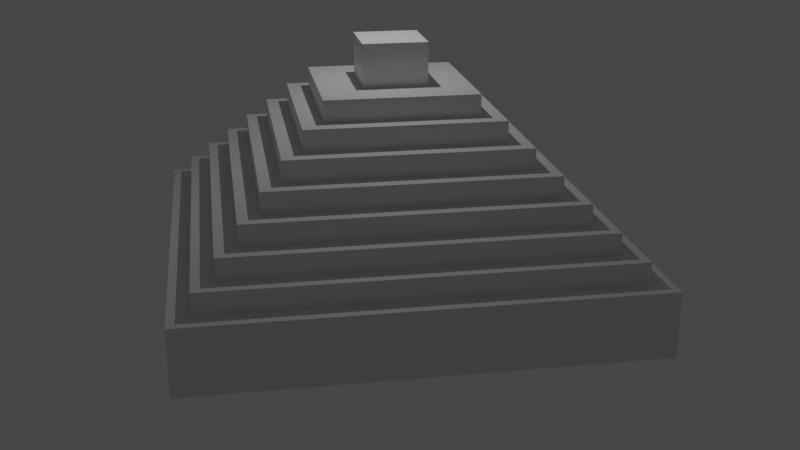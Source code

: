 # Source: pyramid.blend  (saved by Blender 2.81.16; exported with 4.5.12 LTS)
import bpy
from mathutils import Matrix  # noqa: F401  (used for matrix-valued properties, if any)

bpy.ops.wm.read_factory_settings(use_empty=True)
scene = bpy.context.scene
scene.name = 'Scene'

# ---- collections
col_collection = bpy.data.collections.new('Collection'); scene.collection.children.link(col_collection)

# ---- materials (node trees are filled in below, after node groups)
mat_material = bpy.data.materials.new('Material')
mat_material.alpha_threshold = 0.0
mat_material.use_transparent_shadow = False
mat_material.line_color = (0.0, 0.0, 0.0, 1.0)

# ---- material node trees
mat_material.use_nodes = True; mat_material.node_tree.nodes.clear()
_N = mat_material.node_tree.nodes; _L = mat_material.node_tree.links
n0 = _N.new('ShaderNodeOutputMaterial'); n0.name = 'Material Output'; n0.location = (300, 300)
n1 = _N.new('ShaderNodeBsdfPrincipled'); n1.name = 'Principled BSDF'; n1.location = (10, 300)
n1.distribution = 'GGX'
n1.subsurface_method = 'BURLEY'
n1.inputs[2].default_value = 0.4
n1.inputs[3].default_value = 1.45
n1.inputs[27].default_value = (0.0, 0.0, 0.0, 1.0)
n1.inputs[28].default_value = 1.0
_L.new(n1.outputs[0], n0.inputs[0])
n0.is_active_output = True

# ---- world
world_world = bpy.data.worlds.new('World'); scene.world = world_world
world_world.use_nodes = True; world_world.node_tree.nodes.clear()
_N = world_world.node_tree.nodes; _L = world_world.node_tree.links
n0 = _N.new('ShaderNodeOutputWorld'); n0.name = 'World Output'; n0.location = (300, 300)
n1 = _N.new('ShaderNodeBackground'); n1.name = 'Background'; n1.location = (10, 300)
n1.inputs[0].default_value = (0.05088, 0.05088, 0.05088, 1.0)
_L.new(n1.outputs[0], n0.inputs[0])
n0.is_active_output = True
world_world.color = (0.05088, 0.05088, 0.05088)
world_world.use_sun_shadow = False
world_world.sun_shadow_jitter_overblur = 0.0

# ---- cameras
cam_camera = bpy.data.cameras.new('Camera')
cam_camera.clip_end = 100.0
cam_camera.ortho_scale = 7.314

# ---- lights
light_light = bpy.data.lights.new('Light', 'POINT')
light_light.transmission_factor = 0.0
light_light.energy = 1000.0
light_light.shadow_soft_size = 0.1
light_light.shadow_maximum_resolution = 0.006
light_light.use_absolute_resolution = True

# ---- meshes
me_cube = bpy.data.meshes.new('Cube')
me_cube.from_pydata([(5.96e-08, 5.96e-08, 2.0), (1.0, 1.0, -1.0), (5.96e-08, -19.0, 2.0), (1.0, -20.0, -1.0), (-19.0, 5.96e-08, 2.0), (-20.0, 1.0, -1.0), (-19.0, -19.0, 2.0), (-20.0, -20.0, -1.0), (1.0, -20.0, 2.0), (-20.0, -20.0, 2.0), (1.0, 1.0, 2.0), (-20.0, 1.0, 2.0), (-1.0, -18.0, 3.0), (-18.0, -18.0, 3.0), (-1.0, -1.0, 3.0), (-18.0, -1.0, 3.0), (5.96e-08, -19.0, 3.0), (-19.0, -19.0, 3.0), (5.96e-08, 5.96e-08, 3.0), (-19.0, 5.96e-08, 3.0), (-2.0, -17.0, 4.0), (-17.0, -17.0, 4.0), (-2.0, -2.0, 4.0), (-17.0, -2.0, 4.0), (-1.0, -18.0, 4.0), (-18.0, -18.0, 4.0), (-1.0, -1.0, 4.0), (-18.0, -1.0, 4.0), (-2.0, -17.0, 5.0), (-17.0, -17.0, 5.0), (-2.0, -2.0, 5.0), (-17.0, -2.0, 5.0), (-3.0, -16.0, 5.0), (-16.0, -16.0, 5.0), (-3.0, -3.0, 5.0), (-16.0, -3.0, 5.0), (-2.0, -17.0, 5.0), (-17.0, -17.0, 5.0), (-2.0, -2.0, 5.0), (-17.0, -2.0, 5.0), (-4.0, -15.0, 6.0), (-15.0, -15.0, 6.0), (-4.0, -4.0, 6.0), (-15.0, -4.0, 6.0), (-3.0, -16.0, 6.0), (-16.0, -16.0, 6.0), (-3.0, -3.0, 6.0), (-16.0, -3.0, 6.0), (-5.0, -14.0, 7.0), (-14.0, -14.0, 7.0), (-5.0, -5.0, 7.0), (-14.0, -5.0, 7.0), (-4.0, -15.0, 7.0), (-15.0, -15.0, 7.0), (-4.0, -4.0, 7.0), (-15.0, -4.0, 7.0), (-6.0, -13.0, 8.0), (-13.0, -13.0, 8.0), (-6.0, -6.0, 8.0), (-13.0, -6.0, 8.0), (-5.0, -14.0, 8.0), (-14.0, -14.0, 8.0), (-5.0, -5.0, 8.0), (-14.0, -5.0, 8.0), (-8.0, -11.0, 9.0), (-11.0, -11.0, 9.0), (-8.0, -8.0, 9.0), (-11.0, -8.0, 9.0), (-6.0, -13.0, 9.0), (-13.0, -13.0, 9.0), (-6.0, -6.0, 9.0), (-13.0, -6.0, 9.0), (-8.0, -11.0, 11.0), (-11.0, -11.0, 11.0), (-8.0, -8.0, 11.0), (-11.0, -8.0, 11.0), (-20.0, -8.5, -1.0), (1.0, -8.5, 2.0), (-20.0, -8.5, 2.0), (1.0, -8.5, -1.0), (5.96e-08, -8.5, 2.0), (-19.0, -8.5, 2.0), (5.96e-08, -8.5, 3.0), (-19.0, -8.5, 3.0), (-1.0, -8.5, 3.0), (-18.0, -8.5, 3.0), (-1.0, -8.5, 4.0), (-18.0, -8.5, 4.0), (-2.0, -8.5, 4.0), (-17.0, -8.5, 4.0), (-2.0, -8.5, 5.0), (-17.0, -8.5, 5.0), (-2.0, -8.5, 5.0), (-17.0, -8.5, 5.0), (-3.0, -8.5, 5.0), (-16.0, -8.5, 5.0), (-3.0, -8.5, 6.0), (-16.0, -8.5, 6.0), (-4.0, -8.5, 6.0), (-15.0, -8.5, 6.0), (-4.0, -8.5, 7.0), (-15.0, -8.5, 7.0), (-5.0, -8.5, 7.0), (-14.0, -8.5, 7.0), (-5.0, -8.5, 8.0), (-14.0, -8.5, 8.0), (-6.0, -8.5, 8.0), (-13.0, -8.5, 8.0), (-6.0, -8.5, 9.0), (-13.0, -8.5, 9.0), (-8.0, -8.5, 9.0), (-11.0, -8.5, 9.0), (-8.0, -8.5, 11.0), (-11.0, -8.5, 11.0), (-20.0, -10.5, -1.0), (1.0, -10.5, 2.0), (5.96e-08, -10.5, 2.0), (5.96e-08, -10.5, 3.0), (-1.0, -10.5, 3.0), (-1.0, -10.5, 4.0), (-2.0, -10.5, 4.0), (-2.0, -10.5, 5.0), (-2.0, -10.5, 5.0), (-3.0, -10.5, 5.0), (-3.0, -10.5, 6.0), (-4.0, -10.5, 6.0), (-4.0, -10.5, 7.0), (-5.0, -10.5, 7.0), (-5.0, -10.5, 8.0), (-6.0, -10.5, 8.0), (-6.0, -10.5, 9.0), (-8.0, -10.5, 9.0), (-8.0, -10.5, 11.0), (-20.0, -10.5, 2.0), (1.0, -10.5, -1.0), (-19.0, -10.5, 2.0), (-19.0, -10.5, 3.0), (-18.0, -10.5, 3.0), (-18.0, -10.5, 4.0), (-17.0, -10.5, 4.0), (-17.0, -10.5, 5.0), (-17.0, -10.5, 5.0), (-16.0, -10.5, 5.0), (-16.0, -10.5, 6.0), (-15.0, -10.5, 6.0), (-15.0, -10.5, 7.0), (-14.0, -10.5, 7.0), (-14.0, -10.5, 8.0), (-13.0, -10.5, 8.0), (-13.0, -10.5, 9.0), (-11.0, -10.5, 9.0), (-11.0, -10.5, 11.0)], [], [(135, 6, 17, 136), (3, 8, 9, 7), (76, 78, 11, 5), (114, 134, 3, 7), (134, 115, 8, 3), (5, 11, 10, 1), (2, 6, 9, 8), (116, 2, 8, 115), (81, 4, 11, 78), (4, 0, 10, 11), (137, 13, 25, 138), (6, 2, 16, 17), (0, 4, 19, 18), (80, 0, 18, 82), (12, 13, 17, 16), (118, 12, 16, 117), (85, 15, 19, 83), (15, 14, 18, 19), (22, 23, 31, 30), (13, 12, 24, 25), (14, 15, 27, 26), (84, 14, 26, 86), (20, 21, 25, 24), (120, 20, 24, 119), (89, 23, 27, 87), (23, 22, 26, 27), (140, 29, 37, 141), (88, 22, 30, 90), (139, 21, 29, 140), (21, 20, 28, 29), (94, 34, 46, 96), (29, 28, 36, 37), (30, 31, 39, 38), (90, 30, 38, 92), (32, 33, 37, 36), (123, 32, 36, 122), (95, 35, 39, 93), (35, 34, 38, 39), (42, 43, 55, 54), (142, 33, 45, 143), (33, 32, 44, 45), (34, 35, 47, 46), (40, 41, 45, 44), (125, 40, 44, 124), (99, 43, 47, 97), (43, 42, 46, 47), (146, 49, 61, 147), (98, 42, 54, 100), (144, 41, 53, 145), (41, 40, 52, 53), (48, 49, 53, 52), (127, 48, 52, 126), (103, 51, 55, 101), (51, 50, 54, 55), (148, 57, 69, 149), (49, 48, 60, 61), (50, 51, 63, 62), (102, 50, 62, 104), (56, 57, 61, 60), (129, 56, 60, 128), (107, 59, 63, 105), (59, 58, 62, 63), (66, 67, 75, 74), (57, 56, 68, 69), (58, 59, 71, 70), (106, 58, 70, 108), (64, 65, 69, 68), (131, 64, 68, 130), (111, 67, 71, 109), (67, 66, 70, 71), (132, 151, 73, 72), (110, 66, 74, 112), (150, 65, 73, 151), (65, 64, 72, 73), (67, 111, 113, 75), (131, 110, 112, 132), (74, 75, 113, 112), (150, 111, 109, 149), (66, 110, 108, 70), (129, 106, 108, 130), (148, 107, 105, 147), (58, 106, 104, 62), (127, 102, 104, 128), (59, 107, 109, 71), (146, 103, 101, 145), (50, 102, 100, 54), (43, 99, 101, 55), (125, 98, 100, 126), (51, 103, 105, 63), (144, 99, 97, 143), (42, 98, 96, 46), (35, 95, 97, 47), (142, 95, 93, 141), (34, 94, 92, 38), (121, 90, 92, 122), (123, 94, 96, 124), (23, 89, 91, 31), (120, 88, 90, 121), (31, 91, 93, 39), (139, 89, 87, 138), (22, 88, 86, 26), (118, 84, 86, 119), (137, 85, 83, 136), (14, 84, 82, 18), (116, 80, 82, 117), (15, 85, 87, 27), (135, 81, 78, 133), (0, 80, 77, 10), (1, 10, 77, 79), (5, 1, 79, 76), (114, 133, 78, 76), (4, 81, 83, 19), (7, 9, 133, 114), (6, 135, 133, 9), (2, 116, 117, 16), (13, 137, 136, 17), (12, 118, 119, 24), (21, 139, 138, 25), (20, 120, 121, 28), (32, 123, 124, 44), (28, 121, 122, 36), (33, 142, 141, 37), (41, 144, 143, 45), (40, 125, 126, 52), (49, 146, 145, 53), (48, 127, 128, 60), (57, 148, 147, 61), (56, 129, 130, 68), (65, 150, 149, 69), (64, 131, 132, 72), (111, 150, 151, 113), (112, 113, 151, 132), (110, 131, 130, 108), (106, 129, 128, 104), (107, 148, 149, 109), (102, 127, 126, 100), (99, 144, 145, 101), (103, 146, 147, 105), (98, 125, 124, 96), (95, 142, 143, 97), (94, 123, 122, 92), (89, 139, 140, 91), (91, 140, 141, 93), (88, 120, 119, 86), (84, 118, 117, 82), (85, 137, 138, 87), (80, 116, 115, 77), (79, 77, 115, 134), (76, 79, 134, 114), (81, 135, 136, 83)])
_uv = me_cube.uv_layers.new(name='UVMap')
_uv.uv.foreach_set('vector', [0.8631, 0.625, 0.8631, 0.7381, 0.8631, 0.7381, 0.8631, 0.625, 0.375, 0.75, 0.625, 0.75, 0.625, 1.0, 0.375, 1.0, 0.375, 0.125, 0.625, 0.125, 0.625, 0.25, 0.375, 0.25, 0.125, 0.625, 0.375, 0.625, 0.375, 0.75, 0.125, 0.75, 0.375, 0.625, 0.625, 0.625, 0.625, 0.75, 0.375, 0.75, 0.375, 0.25, 0.625, 0.25, 0.625, 0.5, 0.375, 0.5, 0.6369, 0.7381, 0.8631, 0.7381, 0.875, 0.75, 0.625, 0.75, 0.6369, 0.625, 0.6369, 0.7381, 0.625, 0.75, 0.625, 0.625, 0.8631, 0.625, 0.8631, 0.5119, 0.875, 0.5, 0.875, 0.625, 0.8631, 0.5119, 0.6369, 0.5119, 0.625, 0.5, 0.875, 0.5, 0.8512, 0.625, 0.8512, 0.7262, 0.8512, 0.7262, 0.8512, 0.625, 0.8631, 0.7381, 0.6369, 0.7381, 0.6369, 0.7381, 0.8631, 0.7381, 0.6369, 0.5119, 0.8631, 0.5119, 0.8631, 0.5119, 0.6369, 0.5119, 0.6369, 0.625, 0.6369, 0.5119, 0.6369, 0.5119, 0.6369, 0.625, 0.6488, 0.7262, 0.8512, 0.7262, 0.8631, 0.7381, 0.6369, 0.7381, 0.6488, 0.625, 0.6488, 0.7262, 0.6369, 0.7381, 0.6369, 0.625, 0.8512, 0.625, 0.8512, 0.5238, 0.8631, 0.5119, 0.8631, 0.625, 0.8512, 0.5238, 0.6488, 0.5238, 0.6369, 0.5119, 0.8631, 0.5119, 0.6607, 0.5357, 0.8393, 0.5357, 0.8393, 0.5357, 0.6607, 0.5357, 0.8512, 0.7262, 0.6488, 0.7262, 0.6488, 0.7262, 0.8512, 0.7262, 0.6488, 0.5238, 0.8512, 0.5238, 0.8512, 0.5238, 0.6488, 0.5238, 0.6488, 0.625, 0.6488, 0.5238, 0.6488, 0.5238, 0.6488, 0.625, 0.6607, 0.7143, 0.8393, 0.7143, 0.8512, 0.7262, 0.6488, 0.7262, 0.6607, 0.625, 0.6607, 0.7143, 0.6488, 0.7262, 0.6488, 0.625, 0.8393, 0.625, 0.8393, 0.5357, 0.8512, 0.5238, 0.8512, 0.625, 0.8393, 0.5357, 0.6607, 0.5357, 0.6488, 0.5238, 0.8512, 0.5238, 0.8393, 0.625, 0.8393, 0.7143, 0.8393, 0.7143, 0.8393, 0.625, 0.6607, 0.625, 0.6607, 0.5357, 0.6607, 0.5357, 0.6607, 0.625, 0.8393, 0.625, 0.8393, 0.7143, 0.8393, 0.7143, 0.8393, 0.625, 0.8393, 0.7143, 0.6607, 0.7143, 0.6607, 0.7143, 0.8393, 0.7143, 0.6726, 0.625, 0.6726, 0.5476, 0.6726, 0.5476, 0.6726, 0.625, 0.8393, 0.7143, 0.6607, 0.7143, 0.6607, 0.7143, 0.8393, 0.7143, 0.6607, 0.5357, 0.8393, 0.5357, 0.8393, 0.5357, 0.6607, 0.5357, 0.6607, 0.625, 0.6607, 0.5357, 0.6607, 0.5357, 0.6607, 0.625, 0.6726, 0.7024, 0.8274, 0.7024, 0.8393, 0.7143, 0.6607, 0.7143, 0.6726, 0.625, 0.6726, 0.7024, 0.6607, 0.7143, 0.6607, 0.625, 0.8274, 0.625, 0.8274, 0.5476, 0.8393, 0.5357, 0.8393, 0.625, 0.8274, 0.5476, 0.6726, 0.5476, 0.6607, 0.5357, 0.8393, 0.5357, 0.6845, 0.5595, 0.8155, 0.5595, 0.8155, 0.5595, 0.6845, 0.5595, 0.8274, 0.625, 0.8274, 0.7024, 0.8274, 0.7024, 0.8274, 0.625, 0.8274, 0.7024, 0.6726, 0.7024, 0.6726, 0.7024, 0.8274, 0.7024, 0.6726, 0.5476, 0.8274, 0.5476, 0.8274, 0.5476, 0.6726, 0.5476, 0.6845, 0.6905, 0.8155, 0.6905, 0.8274, 0.7024, 0.6726, 0.7024, 0.6845, 0.625, 0.6845, 0.6905, 0.6726, 0.7024, 0.6726, 0.625, 0.8155, 0.625, 0.8155, 0.5595, 0.8274, 0.5476, 0.8274, 0.625, 0.8155, 0.5595, 0.6845, 0.5595, 0.6726, 0.5476, 0.8274, 0.5476, 0.8036, 0.625, 0.8036, 0.6786, 0.8036, 0.6786, 0.8036, 0.625, 0.6845, 0.625, 0.6845, 0.5595, 0.6845, 0.5595, 0.6845, 0.625, 0.8155, 0.625, 0.8155, 0.6905, 0.8155, 0.6905, 0.8155, 0.625, 0.8155, 0.6905, 0.6845, 0.6905, 0.6845, 0.6905, 0.8155, 0.6905, 0.6964, 0.6786, 0.8036, 0.6786, 0.8155, 0.6905, 0.6845, 0.6905, 0.6964, 0.625, 0.6964, 0.6786, 0.6845, 0.6905, 0.6845, 0.625, 0.8036, 0.625, 0.8036, 0.5714, 0.8155, 0.5595, 0.8155, 0.625, 0.8036, 0.5714, 0.6964, 0.5714, 0.6845, 0.5595, 0.8155, 0.5595, 0.7917, 0.625, 0.7917, 0.6667, 0.7917, 0.6667, 0.7917, 0.625, 0.8036, 0.6786, 0.6964, 0.6786, 0.6964, 0.6786, 0.8036, 0.6786, 0.6964, 0.5714, 0.8036, 0.5714, 0.8036, 0.5714, 0.6964, 0.5714, 0.6964, 0.625, 0.6964, 0.5714, 0.6964, 0.5714, 0.6964, 0.625, 0.7083, 0.6667, 0.7917, 0.6667, 0.8036, 0.6786, 0.6964, 0.6786, 0.7083, 0.625, 0.7083, 0.6667, 0.6964, 0.6786, 0.6964, 0.625, 0.7917, 0.625, 0.7917, 0.5833, 0.8036, 0.5714, 0.8036, 0.625, 0.7917, 0.5833, 0.7083, 0.5833, 0.6964, 0.5714, 0.8036, 0.5714, 0.7321, 0.6071, 0.7679, 0.6071, 0.7679, 0.6071, 0.7321, 0.6071, 0.7917, 0.6667, 0.7083, 0.6667, 0.7083, 0.6667, 0.7917, 0.6667, 0.7083, 0.5833, 0.7917, 0.5833, 0.7917, 0.5833, 0.7083, 0.5833, 0.7083, 0.625, 0.7083, 0.5833, 0.7083, 0.5833, 0.7083, 0.625, 0.7321, 0.6429, 0.7679, 0.6429, 0.7917, 0.6667, 0.7083, 0.6667, 0.7321, 0.625, 0.7321, 0.6429, 0.7083, 0.6667, 0.7083, 0.625, 0.7679, 0.625, 0.7679, 0.6071, 0.7917, 0.5833, 0.7917, 0.625, 0.7679, 0.6071, 0.7321, 0.6071, 0.7083, 0.5833, 0.7917, 0.5833, 0.7321, 0.625, 0.7679, 0.625, 0.7679, 0.6429, 0.7321, 0.6429, 0.7321, 0.625, 0.7321, 0.6071, 0.7321, 0.6071, 0.7321, 0.625, 0.7679, 0.625, 0.7679, 0.6429, 0.7679, 0.6429, 0.7679, 0.625, 0.7679, 0.6429, 0.7321, 0.6429, 0.7321, 0.6429, 0.7679, 0.6429, 0.7679, 0.6071, 0.7679, 0.625, 0.7679, 0.625, 0.7679, 0.6071, 0.7321, 0.625, 0.7321, 0.625, 0.7321, 0.625, 0.7321, 0.625, 0.7321, 0.6071, 0.7679, 0.6071, 0.7679, 0.625, 0.7321, 0.625, 0.7679, 0.625, 0.7679, 0.625, 0.7917, 0.625, 0.7917, 0.625, 0.7321, 0.6071, 0.7321, 0.625, 0.7083, 0.625, 0.7083, 0.5833, 0.7083, 0.625, 0.7083, 0.625, 0.7083, 0.625, 0.7083, 0.625, 0.7917, 0.625, 0.7917, 0.625, 0.8036, 0.625, 0.8036, 0.625, 0.7083, 0.5833, 0.7083, 0.625, 0.6964, 0.625, 0.6964, 0.5714, 0.6964, 0.625, 0.6964, 0.625, 0.6964, 0.625, 0.6964, 0.625, 0.7917, 0.5833, 0.7917, 0.625, 0.7917, 0.625, 0.7917, 0.5833, 0.8036, 0.625, 0.8036, 0.625, 0.8155, 0.625, 0.8155, 0.625, 0.6964, 0.5714, 0.6964, 0.625, 0.6845, 0.625, 0.6845, 0.5595, 0.8155, 0.5595, 0.8155, 0.625, 0.8155, 0.625, 0.8155, 0.5595, 0.6845, 0.625, 0.6845, 0.625, 0.6845, 0.625, 0.6845, 0.625, 0.8036, 0.5714, 0.8036, 0.625, 0.8036, 0.625, 0.8036, 0.5714, 0.8155, 0.625, 0.8155, 0.625, 0.8274, 0.625, 0.8274, 0.625, 0.6845, 0.5595, 0.6845, 0.625, 0.6726, 0.625, 0.6726, 0.5476, 0.8274, 0.5476, 0.8274, 0.625, 0.8274, 0.625, 0.8274, 0.5476, 0.8274, 0.625, 0.8274, 0.625, 0.8393, 0.625, 0.8393, 0.625, 0.6726, 0.5476, 0.6726, 0.625, 0.6607, 0.625, 0.6607, 0.5357, 0.6607, 0.625, 0.6607, 0.625, 0.6607, 0.625, 0.6607, 0.625, 0.6726, 0.625, 0.6726, 0.625, 0.6726, 0.625, 0.6726, 0.625, 0.8393, 0.5357, 0.8393, 0.625, 0.8393, 0.625, 0.8393, 0.5357, 0.6607, 0.625, 0.6607, 0.625, 0.6607, 0.625, 0.6607, 0.625, 0.8393, 0.5357, 0.8393, 0.625, 0.8393, 0.625, 0.8393, 0.5357, 0.8393, 0.625, 0.8393, 0.625, 0.8512, 0.625, 0.8512, 0.625, 0.6607, 0.5357, 0.6607, 0.625, 0.6488, 0.625, 0.6488, 0.5238, 0.6488, 0.625, 0.6488, 0.625, 0.6488, 0.625, 0.6488, 0.625, 0.8512, 0.625, 0.8512, 0.625, 0.8631, 0.625, 0.8631, 0.625, 0.6488, 0.5238, 0.6488, 0.625, 0.6369, 0.625, 0.6369, 0.5119, 0.6369, 0.625, 0.6369, 0.625, 0.6369, 0.625, 0.6369, 0.625, 0.8512, 0.5238, 0.8512, 0.625, 0.8512, 0.625, 0.8512, 0.5238, 0.8631, 0.625, 0.8631, 0.625, 0.875, 0.625, 0.875, 0.625, 0.6369, 0.5119, 0.6369, 0.625, 0.625, 0.625, 0.625, 0.5, 0.375, 0.5, 0.625, 0.5, 0.625, 0.625, 0.375, 0.625, 0.125, 0.5, 0.375, 0.5, 0.375, 0.625, 0.125, 0.625, 0.375, 0.125, 0.625, 0.125, 0.625, 0.125, 0.375, 0.125, 0.8631, 0.5119, 0.8631, 0.625, 0.8631, 0.625, 0.8631, 0.5119, 0.375, 0.0, 0.625, 0.0, 0.625, 0.125, 0.375, 0.125, 0.8631, 0.7381, 0.8631, 0.625, 0.875, 0.625, 0.875, 0.75, 0.6369, 0.7381, 0.6369, 0.625, 0.6369, 0.625, 0.6369, 0.7381, 0.8512, 0.7262, 0.8512, 0.625, 0.8631, 0.625, 0.8631, 0.7381, 0.6488, 0.7262, 0.6488, 0.625, 0.6488, 0.625, 0.6488, 0.7262, 0.8393, 0.7143, 0.8393, 0.625, 0.8512, 0.625, 0.8512, 0.7262, 0.6607, 0.7143, 0.6607, 0.625, 0.6607, 0.625, 0.6607, 0.7143, 0.6726, 0.7024, 0.6726, 0.625, 0.6726, 0.625, 0.6726, 0.7024, 0.6607, 0.7143, 0.6607, 0.625, 0.6607, 0.625, 0.6607, 0.7143, 0.8274, 0.7024, 0.8274, 0.625, 0.8393, 0.625, 0.8393, 0.7143, 0.8155, 0.6905, 0.8155, 0.625, 0.8274, 0.625, 0.8274, 0.7024, 0.6845, 0.6905, 0.6845, 0.625, 0.6845, 0.625, 0.6845, 0.6905, 0.8036, 0.6786, 0.8036, 0.625, 0.8155, 0.625, 0.8155, 0.6905, 0.6964, 0.6786, 0.6964, 0.625, 0.6964, 0.625, 0.6964, 0.6786, 0.7917, 0.6667, 0.7917, 0.625, 0.8036, 0.625, 0.8036, 0.6786, 0.7083, 0.6667, 0.7083, 0.625, 0.7083, 0.625, 0.7083, 0.6667, 0.7679, 0.6429, 0.7679, 0.625, 0.7917, 0.625, 0.7917, 0.6667, 0.7321, 0.6429, 0.7321, 0.625, 0.7321, 0.625, 0.7321, 0.6429, 0.7679, 0.625, 0.7679, 0.625, 0.7679, 0.625, 0.7679, 0.625, 0.7321, 0.625, 0.7679, 0.625, 0.7679, 0.625, 0.7321, 0.625, 0.7321, 0.625, 0.7321, 0.625, 0.7083, 0.625, 0.7083, 0.625, 0.7083, 0.625, 0.7083, 0.625, 0.6964, 0.625, 0.6964, 0.625, 0.7917, 0.625, 0.7917, 0.625, 0.7917, 0.625, 0.7917, 0.625, 0.6964, 0.625, 0.6964, 0.625, 0.6845, 0.625, 0.6845, 0.625, 0.8155, 0.625, 0.8155, 0.625, 0.8155, 0.625, 0.8155, 0.625, 0.8036, 0.625, 0.8036, 0.625, 0.8036, 0.625, 0.8036, 0.625, 0.6845, 0.625, 0.6845, 0.625, 0.6726, 0.625, 0.6726, 0.625, 0.8274, 0.625, 0.8274, 0.625, 0.8274, 0.625, 0.8274, 0.625, 0.6726, 0.625, 0.6726, 0.625, 0.6607, 0.625, 0.6607, 0.625, 0.8393, 0.625, 0.8393, 0.625, 0.8393, 0.625, 0.8393, 0.625, 0.8393, 0.625, 0.8393, 0.625, 0.8393, 0.625, 0.8393, 0.625, 0.6607, 0.625, 0.6607, 0.625, 0.6488, 0.625, 0.6488, 0.625, 0.6488, 0.625, 0.6488, 0.625, 0.6369, 0.625, 0.6369, 0.625, 0.8512, 0.625, 0.8512, 0.625, 0.8512, 0.625, 0.8512, 0.625, 0.6369, 0.625, 0.6369, 0.625, 0.625, 0.625, 0.625, 0.625, 0.375, 0.625, 0.625, 0.625, 0.625, 0.625, 0.375, 0.625, 0.125, 0.625, 0.375, 0.625, 0.375, 0.625, 0.125, 0.625, 0.8631, 0.625, 0.8631, 0.625, 0.8631, 0.625, 0.8631, 0.625])
me_cube.materials.append(mat_material)
me_cube.use_remesh_preserve_volume = False
me_cube.use_remesh_preserve_attributes = False
me_cube.use_mirror_vertex_groups = False
me_cube.update()

# ---- objects
ob_cube = bpy.data.objects.new('Cube', me_cube)
ob_light = bpy.data.objects.new('Light', light_light)
ob_camera = bpy.data.objects.new('Camera', cam_camera)

# ---- transforms, parenting, visibility, modifiers, constraints
ob_cube.location = (0.0, 0.0, 0.0)
ob_cube.lock_rotations_4d = False
ob_cube.empty_display_type = 'ARROWS'
ob_cube.lineart.crease_threshold = 0.0
ob_light.location = (-9.221, -9.837, 17.68)
ob_light.rotation_euler = (0.6503, 0.05522, 1.866)
ob_light.lock_rotations_4d = False
ob_light.empty_display_type = 'ARROWS'
ob_light.color = (0.0, 0.0, 0.0, 0.0)
ob_light.lineart.crease_threshold = 0.0
ob_camera.location = (40.58, -17.63, 20.34)
ob_camera.rotation_euler = (1.221, -1.763e-06, 1.401)
ob_camera.lock_rotations_4d = False
ob_camera.empty_display_type = 'ARROWS'
ob_camera.color = (0.0, 0.0, 0.0, 0.0)
ob_camera.display_type = 'WIRE'
ob_camera.lineart.crease_threshold = 0.0

# ---- collection membership
col_collection.objects.link(ob_cube)
col_collection.objects.link(ob_light)
col_collection.objects.link(ob_camera)

# ---- scene / render settings (as saved in the file)
scene.camera = ob_camera
scene.frame_start = 1; scene.frame_end = 250; scene.frame_set(1)
scene.render.engine = 'BLENDER_EEVEE_NEXT'
scene.cycles.use_denoising = False
scene.cycles.samples = 128
scene.cycles.sampling_pattern = 'TABULATED_SOBOL'
scene.cycles.use_adaptive_sampling = False
scene.cycles.use_light_tree = False
scene.view_settings.view_transform = 'Filmic'
bpy.context.view_layer.update()
